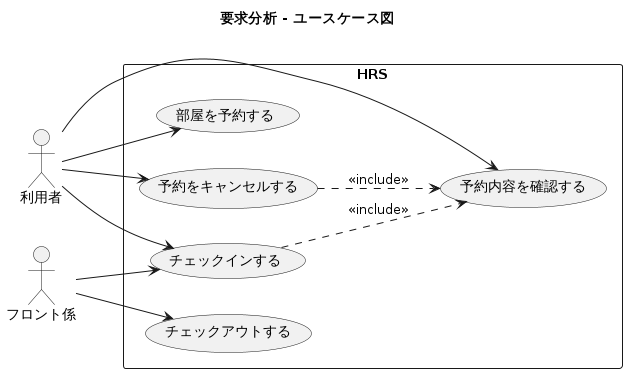

The diagram above was rendered by PlantUML. Its source (embedded in the PNG):
@startuml usecase_diagram
title 要求分析 - ユースケース図

left to right direction

actor "利用者" as Guest
actor "フロント係" as Staff

rectangle HRS {
  usecase "部屋を予約する" as UC1
  usecase "予約内容を確認する" as UC4
  usecase "予約をキャンセルする" as UC5
  usecase "チェックインする" as UC2
  usecase "チェックアウトする" as UC3
}

Guest --> UC1
Guest --> UC4
Guest --> UC5
Guest --> UC2
Staff --> UC2
Staff --> UC3

UC5 ..> UC4 : <<include>>
UC2 ..> UC4 : <<include>>

@enduml